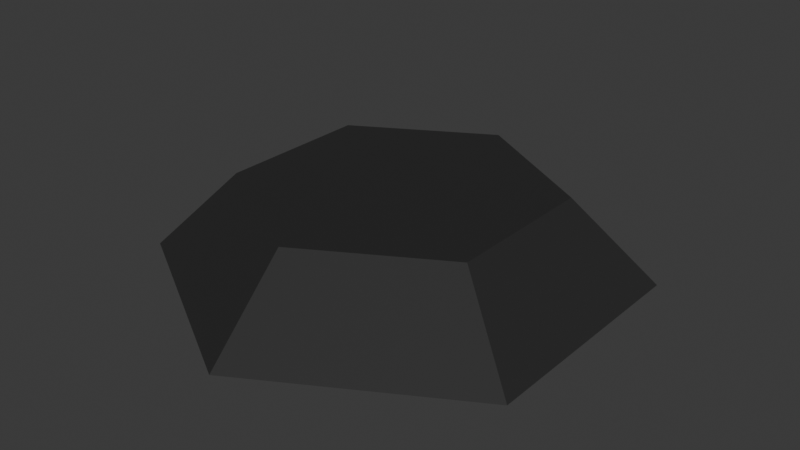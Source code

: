 # Source: super_button.blend  (saved by Blender 4.3.34; exported with 4.5.12 LTS)
import bpy
from mathutils import Matrix  # noqa: F401  (used for matrix-valued properties, if any)

bpy.ops.wm.read_factory_settings(use_empty=True)
scene = bpy.context.scene
scene.name = 'Scene'

# ---- collections
col_collection = bpy.data.collections.new('Collection'); scene.collection.children.link(col_collection)

# ---- materials (node trees are filled in below, after node groups)
mat_material = bpy.data.materials.new('Material')
mat_material.alpha_threshold = 0.0
mat_material.roughness = 0.5
mat_material.line_color = (0.0, 0.0, 0.0, 1.0)

# ---- material node trees
mat_material.use_nodes = True; mat_material.node_tree.nodes.clear()
_N = mat_material.node_tree.nodes; _L = mat_material.node_tree.links
n0 = _N.new('ShaderNodeOutputMaterial'); n0.name = 'Material Output'; n0.location = (300, 300)
n1 = _N.new('ShaderNodeBsdfPrincipled'); n1.name = 'Principled BSDF'; n1.location = (10, 300)
n1.inputs[0].default_value = (0.01879, 0.01879, 0.01879, 1.0)
n1.inputs[2].default_value = 0.8
n1.inputs[3].default_value = 1.45
_L.new(n1.outputs[0], n0.inputs[0])
n0.is_active_output = True

# ---- world
world_world = bpy.data.worlds.new('World'); scene.world = world_world
world_world.use_nodes = True; world_world.node_tree.nodes.clear()
_N = world_world.node_tree.nodes; _L = world_world.node_tree.links
n0 = _N.new('ShaderNodeOutputWorld'); n0.name = 'World Output'; n0.location = (300, 300)
n1 = _N.new('ShaderNodeBackground'); n1.name = 'Background'; n1.location = (10, 300)
n1.inputs[0].default_value = (0.05088, 0.05088, 0.05088, 1.0)
_L.new(n1.outputs[0], n0.inputs[0])
n0.is_active_output = True
world_world.color = (0.05088, 0.05088, 0.05088)
world_world.sun_shadow_jitter_overblur = 0.0

# ---- meshes
me_cylinder = bpy.data.meshes.new('Cylinder')
me_cylinder.from_pydata([(0.0, 1.537, -0.125), (0.0, 1.0, 0.125), (1.331, 0.7686, -0.125), (0.866, 0.5, 0.125), (1.331, -0.7686, -0.125), (0.866, -0.5, 0.125), (0.0, -1.537, -0.125), (0.0, -1.0, 0.125), (-1.331, -0.7686, -0.125), (-0.866, -0.5, 0.125), (-1.331, 0.7686, -0.125), (-0.866, 0.5, 0.125)], [], [(0, 1, 3, 2), (2, 3, 5, 4), (4, 5, 7, 6), (6, 7, 9, 8), (3, 1, 11, 9, 7, 5), (8, 9, 11, 10), (10, 11, 1, 0), (0, 2, 4, 6, 8, 10)])
_uv = me_cylinder.uv_layers.new(name='UVMap')
_uv.uv.foreach_set('vector', [1.0, 0.5, 1.0, 1.0, 0.8333, 1.0, 0.8333, 0.5, 0.8333, 0.5, 0.8333, 1.0, 0.6667, 1.0, 0.6667, 0.5, 0.6667, 0.5, 0.6667, 1.0, 0.5, 1.0, 0.5, 0.5, 0.5, 0.5, 0.5, 1.0, 0.3333, 1.0, 0.3333, 0.5, 0.4578, 0.37, 0.25, 0.49, 0.04215, 0.37, 0.04215, 0.13, 0.25, 0.01, 0.4578, 0.13, 0.3333, 0.5, 0.3333, 1.0, 0.1667, 1.0, 0.1667, 0.5, 0.1667, 0.5, 0.1667, 1.0, -8.941e-08, 1.0, -8.941e-08, 0.5, 0.75, 0.49, 0.9578, 0.37, 0.9578, 0.13, 0.75, 0.01, 0.5422, 0.13, 0.5422, 0.37])
me_cylinder.materials.append(mat_material)
me_cylinder.update()

# ---- objects
ob_cylinder = bpy.data.objects.new('Cylinder', me_cylinder)

# ---- transforms, parenting, visibility, modifiers, constraints
ob_cylinder.location = (0.0, 0.0, 0.0)
ob_cylinder.scale = (0.4734, 0.4734, 1.0)

# ---- collection membership
col_collection.objects.link(ob_cylinder)

# ---- scene / render settings (as saved in the file)
scene.frame_start = 1; scene.frame_end = 250; scene.frame_set(1)
scene.render.engine = 'BLENDER_EEVEE_NEXT'
bpy.context.view_layer.update()

# ---- added for rendering (the .blend has no active camera and no usable light): camera, sun
cam_auto = bpy.data.cameras.new('AutoCamera')
cam_auto.lens = 50.0
cam_auto.sensor_width = 36.0
cam_auto.clip_end = 1000.0
ob_auto_camera = bpy.data.objects.new('AutoCamera', cam_auto)
scene.collection.objects.link(ob_auto_camera)
ob_auto_camera.location = (1.79654, -2.15584, 1.43723)
ob_auto_camera.rotation_euler = (1.09748, -7.21219e-08, 0.694738)
scene.camera = ob_auto_camera
light_auto_sun = bpy.data.lights.new('AutoSun', 'SUN')
light_auto_sun.energy = 3.0
light_auto_sun.angle = 0.0523599
ob_auto_sun = bpy.data.objects.new('AutoSun', light_auto_sun)
scene.collection.objects.link(ob_auto_sun)
ob_auto_sun.rotation_euler = (0.872665, 0.174533, 0.523599)
bpy.context.view_layer.update()
